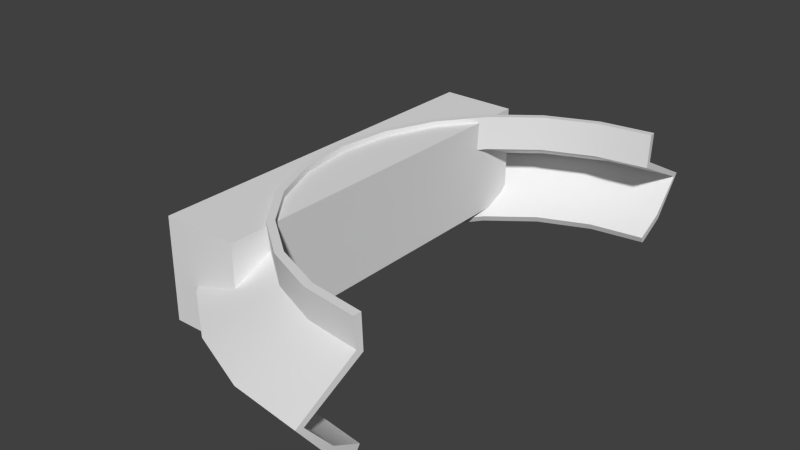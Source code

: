 # Source: original.blend  (saved by Blender 2.64.0; exported with 4.5.12 LTS)
import bpy
from mathutils import Matrix  # noqa: F401  (used for matrix-valued properties, if any)

bpy.ops.wm.read_factory_settings(use_empty=True)
scene = bpy.context.scene
scene.name = 'Scene'

# ---- collections
col_collection_1 = bpy.data.collections.new('Collection 1'); scene.collection.children.link(col_collection_1)

# ---- world
world_world = bpy.data.worlds.new('World'); scene.world = world_world
world_world.color = (0.05088, 0.05088, 0.05088)
world_world.use_sun_shadow = False
world_world.sun_shadow_jitter_overblur = 0.0
world_world.cycles.sampling_method = 'MANUAL'
world_world.cycles.sample_map_resolution = 256

# ---- meshes
me_cube_001 = bpy.data.meshes.new('Cube.001')
me_cube_001.from_pydata([(-1.0, -1.0, -1.0), (-1.0, 1.0, -1.0), (1.0, 1.0, -1.0), (1.0, -1.0, -1.0), (-1.0, -1.0, 1.0), (-1.0, 1.0, 1.0), (1.0, 1.0, 1.0), (1.0, -1.0, 1.0)], [], [(4, 5, 1, 0), (5, 6, 2, 1), (6, 7, 3, 2), (7, 4, 0, 3), (0, 1, 2, 3), (7, 6, 5, 4)])
me_cube_001.use_remesh_preserve_volume = False
me_cube_001.use_remesh_preserve_attributes = False
me_cube_001.use_mirror_vertex_groups = False
me_cube_001.update()
me_fairing_001 = bpy.data.meshes.new('Fairing.001')
me_fairing_001.from_pydata([(1.0, 1.114, -0.2944), (0.7116, 1.076, -0.2944), (0.4429, 0.9649, -0.2944), (0.2121, 0.7879, -0.2944), (0.03508, 0.5571, -0.2944), (-0.07623, 0.2884, -0.2944), (-0.1142, 6.822e-17, -0.2944), (-0.07623, -0.2884, -0.2944), (0.03508, -0.5571, -0.2944), (0.2121, -0.7879, -0.2944), (0.4429, -0.9649, -0.2944), (0.7116, -1.076, -0.2944), (1.0, -1.114, -0.2944), (1.0, 1.261, -0.2167), (0.6736, 1.218, -0.2167), (0.3694, 1.092, -0.2167), (0.1083, 0.8917, -0.2167), (-0.09215, 0.6306, -0.2167), (-0.2181, 0.3264, -0.2167), (-0.2611, 7.722e-17, -0.2167), (-0.2181, -0.3264, -0.2167), (-0.09215, -0.6306, -0.2167), (0.1083, -0.8917, -0.2167), (0.3694, -1.092, -0.2167), (0.6736, -1.218, -0.2167), (1.0, -1.261, -0.2167), (1.0, 1.411, -0.04444), (0.6348, 1.363, -0.04444), (0.2944, 1.222, -0.04444), (0.002194, 0.9978, -0.04444), (-0.2221, 0.7056, -0.04444), (-0.363, 0.3652, -0.04444), (-0.4111, 8.641e-17, -0.04444), (-0.363, -0.3652, -0.04444), (-0.2221, -0.7056, -0.04444), (0.002194, -0.9978, -0.04444), (0.2944, -1.222, -0.04444), (0.6348, -1.363, -0.04444), (1.0, -1.411, -0.04444), (1.0, 1.083, 0.1167), (0.7196, 1.046, 0.1167), (0.4583, 0.9382, 0.1167), (0.234, 0.766, 0.1167), (0.06181, 0.5417, 0.1167), (-0.04642, 0.2804, 0.1167), (-0.08333, 6.634e-17, 0.1167), (-0.04642, -0.2804, 0.1167), (0.06181, -0.5417, 0.1167), (0.234, -0.766, 0.1167), (0.4583, -0.9382, 0.1167), (0.7196, -1.046, 0.1167), (1.0, -1.083, 0.1167), (1.0, 1.091, 0.2944), (0.7175, 1.054, 0.2944), (0.4543, 0.9452, 0.2944), (0.2283, 0.7717, 0.2944), (0.05481, 0.5457, 0.2944), (-0.05423, 0.2825, 0.2944), (-0.09141, 6.683e-17, 0.2944), (-0.05423, -0.2825, 0.2944), (0.05481, -0.5457, 0.2944), (0.2283, -0.7717, 0.2944), (0.4543, -0.9452, 0.2944), (0.7175, -1.054, 0.2944), (1.0, -1.091, 0.2944), (0.9975, 1.133, -0.3297), (0.7068, 1.094, -0.3298), (0.4335, 0.9811, -0.3298), (0.1989, 0.8011, -0.3298), (0.01887, 0.5665, -0.3298), (-0.09431, 0.2932, -0.3298), (-0.1329, 6.822e-17, -0.3298), (-0.09431, -0.2932, -0.3298), (0.01887, -0.5665, -0.3298), (0.1989, -0.8011, -0.3298), (0.4335, -0.9811, -0.3298), (0.7068, -1.094, -0.3298), (0.9975, -1.133, -0.3297), (0.9967, 1.286, -0.2476), (0.6671, 1.243, -0.2477), (0.3568, 1.114, -0.2477), (0.09042, 0.9096, -0.2477), (-0.114, 0.6432, -0.2477), (-0.2425, 0.3329, -0.2477), (-0.2863, 7.722e-17, -0.2477), (-0.2425, -0.3329, -0.2477), (-0.114, -0.6432, -0.2477), (0.09042, -0.9096, -0.2477), (0.3568, -1.114, -0.2477), (0.6671, -1.243, -0.2477), (0.9967, -1.286, -0.2476), (0.9949, 1.45, -0.03708), (0.6246, 1.401, -0.03702), (0.2748, 1.256, -0.03702), (-0.0256, 1.026, -0.03702), (-0.2561, 0.7252, -0.03702), (-0.401, 0.3754, -0.03702), (-0.4504, 8.641e-17, -0.03702), (-0.401, -0.3754, -0.03702), (-0.2561, -0.7252, -0.03702), (-0.0256, -1.026, -0.03702), (0.2748, -1.256, -0.03702), (0.6246, -1.401, -0.03702), (0.9949, -1.45, -0.03708), (0.9956, 1.117, 0.1377), (0.7108, 1.079, 0.1379), (0.4414, 0.9676, 0.1379), (0.21, 0.79, 0.1379), (0.03244, 0.5586, 0.1379), (-0.07918, 0.2892, 0.1379), (-0.1172, 6.634e-17, 0.1379), (-0.07918, -0.2892, 0.1379), (0.03244, -0.5586, 0.1379), (0.21, -0.79, 0.1379), (0.4414, -0.9676, 0.1379), (0.7108, -1.079, 0.1379), (0.9956, -1.117, 0.1377), (0.9948, 1.131, 0.2926), (0.7072, 1.093, 0.2926), (0.4343, 0.9798, 0.2926), (0.2, 0.8, 0.2926), (0.0202, 0.5657, 0.2926), (-0.09282, 0.2928, 0.2926), (-0.1314, 6.683e-17, 0.2926), (-0.09282, -0.2928, 0.2926), (0.0202, -0.5657, 0.2926), (0.2, -0.8, 0.2926), (0.4343, -0.9798, 0.2926), (0.7072, -1.093, 0.2926), (0.9948, -1.131, 0.2926), (0.7116, 1.076, -0.2944), (1.0, 1.114, -0.2944), (1.0, 1.114, -0.2944), (1.0, 1.261, -0.2167), (0.4429, 0.9649, -0.2944), (0.2121, 0.7879, -0.2944), (0.03508, 0.5571, -0.2944), (-0.07623, 0.2884, -0.2944), (-0.1142, 6.822e-17, -0.2944), (-0.07623, -0.2884, -0.2944), (0.03508, -0.5571, -0.2944), (0.2121, -0.7879, -0.2944), (0.4429, -0.9649, -0.2944), (0.7116, -1.076, -0.2944), (1.0, -1.261, -0.2167), (1.0, -1.114, -0.2944), (1.0, -1.114, -0.2944), (1.0, 1.411, -0.04444), (1.0, 1.411, -0.04444), (0.6348, 1.363, -0.04444), (0.2944, 1.222, -0.04444), (0.002194, 0.9978, -0.04444), (-0.2221, 0.7056, -0.04444), (-0.363, 0.3652, -0.04444), (-0.4111, 8.641e-17, -0.04444), (-0.363, -0.3652, -0.04444), (-0.2221, -0.7056, -0.04444), (0.002194, -0.9978, -0.04444), (0.2944, -1.222, -0.04444), (0.6348, -1.363, -0.04444), (1.0, -1.411, -0.04444), (1.0, -1.411, -0.04444), (1.0, 1.083, 0.1167), (1.0, 1.083, 0.1167), (0.7196, 1.046, 0.1167), (0.4583, 0.9382, 0.1167), (0.234, 0.766, 0.1167), (0.06181, 0.5417, 0.1167), (-0.04642, 0.2804, 0.1167), (-0.08333, 6.634e-17, 0.1167), (-0.04642, -0.2804, 0.1167), (0.06181, -0.5417, 0.1167), (0.234, -0.766, 0.1167), (0.4583, -0.9382, 0.1167), (0.7196, -1.046, 0.1167), (1.0, -1.083, 0.1167), (1.0, -1.083, 0.1167), (1.0, 1.091, 0.2944), (1.0, 1.091, 0.2944), (0.7175, 1.054, 0.2944), (0.4543, 0.9452, 0.2944), (0.2283, 0.7717, 0.2944), (0.05481, 0.5457, 0.2944), (-0.05423, 0.2825, 0.2944), (-0.09141, 6.683e-17, 0.2944), (-0.05423, -0.2825, 0.2944), (0.05481, -0.5457, 0.2944), (0.2283, -0.7717, 0.2944), (0.4543, -0.9452, 0.2944), (0.7175, -1.054, 0.2944), (1.0, -1.091, 0.2944), (1.0, -1.091, 0.2944), (0.7068, 1.094, -0.3298), (0.9975, 1.133, -0.3297), (0.9975, 1.133, -0.3297), (0.9967, 1.286, -0.2476), (0.4335, 0.9811, -0.3298), (0.1989, 0.8011, -0.3298), (0.01887, 0.5665, -0.3298), (-0.09431, 0.2932, -0.3298), (-0.1329, 6.822e-17, -0.3298), (-0.09431, -0.2932, -0.3298), (0.01887, -0.5665, -0.3298), (0.1989, -0.8011, -0.3298), (0.4335, -0.9811, -0.3298), (0.7068, -1.094, -0.3298), (0.9967, -1.286, -0.2476), (0.9975, -1.133, -0.3297), (0.9975, -1.133, -0.3297), (0.9949, 1.45, -0.03708), (0.9949, 1.45, -0.03708), (0.6246, 1.401, -0.03702), (0.2748, 1.256, -0.03702), (-0.0256, 1.026, -0.03702), (-0.2561, 0.7252, -0.03702), (-0.401, 0.3754, -0.03702), (-0.4504, 8.641e-17, -0.03702), (-0.401, -0.3754, -0.03702), (-0.2561, -0.7252, -0.03702), (-0.0256, -1.026, -0.03702), (0.2748, -1.256, -0.03702), (0.6246, -1.401, -0.03702), (0.9949, -1.45, -0.03708), (0.9949, -1.45, -0.03708), (0.9956, 1.117, 0.1377), (0.9956, 1.117, 0.1377), (0.7108, 1.079, 0.1379), (0.4414, 0.9676, 0.1379), (0.21, 0.79, 0.1379), (0.03244, 0.5586, 0.1379), (-0.07918, 0.2892, 0.1379), (-0.1172, 6.634e-17, 0.1379), (-0.07918, -0.2892, 0.1379), (0.03244, -0.5586, 0.1379), (0.21, -0.79, 0.1379), (0.4414, -0.9676, 0.1379), (0.7108, -1.079, 0.1379), (0.9956, -1.117, 0.1377), (0.9956, -1.117, 0.1377), (0.9948, 1.131, 0.2926), (0.9948, 1.131, 0.2926), (0.7072, 1.093, 0.2926), (0.4343, 0.9798, 0.2926), (0.2, 0.8, 0.2926), (0.0202, 0.5657, 0.2926), (-0.09282, 0.2928, 0.2926), (-0.1314, 6.683e-17, 0.2926), (-0.09282, -0.2928, 0.2926), (0.0202, -0.5657, 0.2926), (0.2, -0.8, 0.2926), (0.4343, -0.9798, 0.2926), (0.7072, -1.093, 0.2926), (0.9948, -1.131, 0.2926), (0.9948, -1.131, 0.2926)], [], [(1, 0, 13, 14), (2, 1, 14, 15), (3, 2, 15, 16), (4, 3, 16, 17), (5, 4, 17, 18), (6, 5, 18, 19), (7, 6, 19, 20), (8, 7, 20, 21), (9, 8, 21, 22), (10, 9, 22, 23), (11, 10, 23, 24), (12, 11, 24, 25), (14, 13, 26, 27), (15, 14, 27, 28), (16, 15, 28, 29), (17, 16, 29, 30), (18, 17, 30, 31), (19, 18, 31, 32), (20, 19, 32, 33), (21, 20, 33, 34), (22, 21, 34, 35), (23, 22, 35, 36), (24, 23, 36, 37), (25, 24, 37, 38), (149, 147, 39, 40), (150, 149, 40, 41), (151, 150, 41, 42), (152, 151, 42, 43), (153, 152, 43, 44), (154, 153, 44, 45), (155, 154, 45, 46), (156, 155, 46, 47), (157, 156, 47, 48), (158, 157, 48, 49), (159, 158, 49, 50), (160, 159, 50, 51), (164, 162, 52, 53), (165, 164, 53, 54), (166, 165, 54, 55), (167, 166, 55, 56), (168, 167, 56, 57), (169, 168, 57, 58), (170, 169, 58, 59), (171, 170, 59, 60), (172, 171, 60, 61), (173, 172, 61, 62), (174, 173, 62, 63), (175, 174, 63, 64), (79, 78, 65, 66), (80, 79, 66, 67), (81, 80, 67, 68), (82, 81, 68, 69), (83, 82, 69, 70), (84, 83, 70, 71), (85, 84, 71, 72), (86, 85, 72, 73), (87, 86, 73, 74), (88, 87, 74, 75), (89, 88, 75, 76), (90, 89, 76, 77), (92, 91, 78, 79), (93, 92, 79, 80), (94, 93, 80, 81), (95, 94, 81, 82), (96, 95, 82, 83), (97, 96, 83, 84), (98, 97, 84, 85), (99, 98, 85, 86), (100, 99, 86, 87), (101, 100, 87, 88), (102, 101, 88, 89), (103, 102, 89, 90), (105, 104, 209, 211), (106, 105, 211, 212), (107, 106, 212, 213), (108, 107, 213, 214), (109, 108, 214, 215), (110, 109, 215, 216), (111, 110, 216, 217), (112, 111, 217, 218), (113, 112, 218, 219), (114, 113, 219, 220), (115, 114, 220, 221), (116, 115, 221, 222), (118, 117, 224, 226), (119, 118, 226, 227), (120, 119, 227, 228), (121, 120, 228, 229), (122, 121, 229, 230), (123, 122, 230, 231), (124, 123, 231, 232), (125, 124, 232, 233), (126, 125, 233, 234), (127, 126, 234, 235), (128, 127, 235, 236), (129, 128, 236, 237), (133, 131, 193, 195), (144, 161, 223, 206), (182, 181, 243, 244), (186, 185, 247, 248), (176, 190, 252, 238), (136, 137, 199, 198), (135, 136, 198, 197), (183, 182, 244, 245), (142, 143, 205, 204), (143, 145, 207, 205), (177, 163, 225, 239), (134, 135, 197, 196), (139, 140, 202, 201), (130, 134, 196, 192), (132, 130, 192, 194), (188, 187, 249, 250), (187, 186, 248, 249), (141, 142, 204, 203), (189, 188, 250, 251), (181, 180, 242, 243), (140, 141, 203, 202), (138, 139, 201, 200), (180, 179, 241, 242), (146, 144, 206, 208), (137, 138, 200, 199), (191, 189, 251, 253), (179, 178, 240, 241), (184, 183, 245, 246), (161, 176, 238, 223), (163, 148, 210, 225), (148, 133, 195, 210), (185, 184, 246, 247)])
me_fairing_001.polygons.foreach_set('use_smooth', [True] * 128)
_uv = me_fairing_001.uv_layers.new(name='UV coord')
_uv.uv.foreach_set('vector', [0.08333, 1.0, 0.0, 1.0, 0.0, 0.8828, 0.08333, 0.8828, 0.1667, 1.0, 0.08333, 1.0, 0.08333, 0.8828, 0.1667, 0.8828, 0.25, 1.0, 0.1667, 1.0, 0.1667, 0.8828, 0.25, 0.8828, 0.3333, 1.0, 0.25, 1.0, 0.25, 0.8828, 0.3333, 0.8828, 0.4167, 1.0, 0.3333, 1.0, 0.3333, 0.8828, 0.4167, 0.8828, 0.5, 1.0, 0.4167, 1.0, 0.4167, 0.8828, 0.5, 0.8828, 0.5833, 1.0, 0.5, 1.0, 0.5, 0.8828, 0.5833, 0.8828, 0.6667, 1.0, 0.5833, 1.0, 0.5833, 0.8828, 0.6667, 0.8828, 0.75, 1.0, 0.6667, 1.0, 0.6667, 0.8828, 0.75, 0.8828, 0.8333, 1.0, 0.75, 1.0, 0.75, 0.8828, 0.8333, 0.8828, 0.9167, 1.0, 0.8333, 1.0, 0.8333, 0.8828, 0.9167, 0.8828, 1.0, 1.0, 0.9167, 1.0, 0.9167, 0.8828, 1.0, 0.8828, 0.08333, 0.1142, 0.0, 0.1142, 0.0, 0.0, 0.08333, 0.0, 0.1667, 0.1142, 0.08333, 0.1142, 0.08333, 0.0, 0.1667, 0.0, 0.25, 0.1142, 0.1667, 0.1142, 0.1667, 0.0, 0.25, 0.0, 0.3333, 0.1142, 0.25, 0.1142, 0.25, 0.0, 0.3333, 0.0, 0.4167, 0.1142, 0.3333, 0.1142, 0.3333, 0.0, 0.4167, 0.0, 0.5, 0.1142, 0.4167, 0.1142, 0.4167, 0.0, 0.5, 0.0, 0.5833, 0.1142, 0.5, 0.1142, 0.5, 0.0, 0.5833, 0.0, 0.6667, 0.1142, 0.5833, 0.1142, 0.5833, 0.0, 0.6667, 0.0, 0.75, 0.1142, 0.6667, 0.1142, 0.6667, 0.0, 0.75, 0.0, 0.8333, 0.1142, 0.75, 0.1142, 0.75, 0.0, 0.8333, 0.0, 0.9167, 0.1142, 0.8333, 0.1142, 0.8333, 0.0, 0.9167, 0.0, 1.0, 0.1142, 0.9167, 0.1142, 0.9167, 0.0, 1.0, 0.0, 0.08333, 0.1826, 0.0, 0.1826, 0.0, 0.0, 0.08333, 0.0, 0.1667, 0.1826, 0.08333, 0.1826, 0.08333, 0.0, 0.1667, 0.0, 0.25, 0.1826, 0.1667, 0.1826, 0.1667, 0.0, 0.25, 0.0, 0.3333, 0.1826, 0.25, 0.1826, 0.25, 0.0, 0.3333, 0.0, 0.4167, 0.1826, 0.3333, 0.1826, 0.3333, 0.0, 0.4167, 0.0, 0.5, 0.1826, 0.4167, 0.1826, 0.4167, 0.0, 0.5, 0.0, 0.5833, 0.1826, 0.5, 0.1826, 0.5, 0.0, 0.5833, 0.0, 0.6667, 0.1826, 0.5833, 0.1826, 0.5833, 0.0, 0.6667, 0.0, 0.75, 0.1826, 0.6667, 0.1826, 0.6667, 0.0, 0.75, 0.0, 0.8333, 0.1826, 0.75, 0.1826, 0.75, 0.0, 0.8333, 0.0, 0.9167, 0.1826, 0.8333, 0.1826, 0.8333, 0.0, 0.9167, 0.0, 1.0, 0.1826, 0.9167, 0.1826, 0.9167, 0.0, 1.0, 0.0, 0.08333, 1.0, 0.0, 1.0, 0.0, 0.8828, 0.08333, 0.8828, 0.1667, 1.0, 0.08333, 1.0, 0.08333, 0.8828, 0.1667, 0.8828, 0.25, 1.0, 0.1667, 1.0, 0.1667, 0.8828, 0.25, 0.8828, 0.3333, 1.0, 0.25, 1.0, 0.25, 0.8828, 0.3333, 0.8828, 0.4167, 1.0, 0.3333, 1.0, 0.3333, 0.8828, 0.4167, 0.8828, 0.5, 1.0, 0.4167, 1.0, 0.4167, 0.8828, 0.5, 0.8828, 0.5833, 1.0, 0.5, 1.0, 0.5, 0.8828, 0.5833, 0.8828, 0.6667, 1.0, 0.5833, 1.0, 0.5833, 0.8828, 0.6667, 0.8828, 0.75, 1.0, 0.6667, 1.0, 0.6667, 0.8828, 0.75, 0.8828, 0.8333, 1.0, 0.75, 1.0, 0.75, 0.8828, 0.8333, 0.8828, 0.9167, 1.0, 0.8333, 1.0, 0.8333, 0.8828, 0.9167, 0.8828, 1.0, 1.0, 0.9167, 1.0, 0.9167, 0.8828, 1.0, 0.8828, 0.08333, 0.8828, 0.0, 0.8828, 0.0, 1.0, 0.08333, 1.0, 0.1667, 0.8828, 0.08333, 0.8828, 0.08333, 1.0, 0.1667, 1.0, 0.25, 0.8828, 0.1667, 0.8828, 0.1667, 1.0, 0.25, 1.0, 0.3333, 0.8828, 0.25, 0.8828, 0.25, 1.0, 0.3333, 1.0, 0.4167, 0.8828, 0.3333, 0.8828, 0.3333, 1.0, 0.4167, 1.0, 0.5, 0.8828, 0.4167, 0.8828, 0.4167, 1.0, 0.5, 1.0, 0.5833, 0.8828, 0.5, 0.8828, 0.5, 1.0, 0.5833, 1.0, 0.6667, 0.8828, 0.5833, 0.8828, 0.5833, 1.0, 0.6667, 1.0, 0.75, 0.8828, 0.6667, 0.8828, 0.6667, 1.0, 0.75, 1.0, 0.8333, 0.8828, 0.75, 0.8828, 0.75, 1.0, 0.8333, 1.0, 0.9167, 0.8828, 0.8333, 0.8828, 0.8333, 1.0, 0.9167, 1.0, 1.0, 0.8828, 0.9167, 0.8828, 0.9167, 1.0, 1.0, 1.0, 0.08333, 0.0, 0.0, 0.0, 0.0, 0.1142, 0.08333, 0.1142, 0.1667, 0.0, 0.08333, 0.0, 0.08333, 0.1142, 0.1667, 0.1142, 0.25, 0.0, 0.1667, 0.0, 0.1667, 0.1142, 0.25, 0.1142, 0.3333, 0.0, 0.25, 0.0, 0.25, 0.1142, 0.3333, 0.1142, 0.4167, 0.0, 0.3333, 0.0, 0.3333, 0.1142, 0.4167, 0.1142, 0.5, 0.0, 0.4167, 0.0, 0.4167, 0.1142, 0.5, 0.1142, 0.5833, 0.0, 0.5, 0.0, 0.5, 0.1142, 0.5833, 0.1142, 0.6667, 0.0, 0.5833, 0.0, 0.5833, 0.1142, 0.6667, 0.1142, 0.75, 0.0, 0.6667, 0.0, 0.6667, 0.1142, 0.75, 0.1142, 0.8333, 0.0, 0.75, 0.0, 0.75, 0.1142, 0.8333, 0.1142, 0.9167, 0.0, 0.8333, 0.0, 0.8333, 0.1142, 0.9167, 0.1142, 1.0, 0.0, 0.9167, 0.0, 0.9167, 0.1142, 1.0, 0.1142, 0.08333, 0.0, 0.0, 0.0, 0.0, 0.1826, 0.08333, 0.1826, 0.1667, 0.0, 0.08333, 0.0, 0.08333, 0.1826, 0.1667, 0.1826, 0.25, 0.0, 0.1667, 0.0, 0.1667, 0.1826, 0.25, 0.1826, 0.3333, 0.0, 0.25, 0.0, 0.25, 0.1826, 0.3333, 0.1826, 0.4167, 0.0, 0.3333, 0.0, 0.3333, 0.1826, 0.4167, 0.1826, 0.5, 0.0, 0.4167, 0.0, 0.4167, 0.1826, 0.5, 0.1826, 0.5833, 0.0, 0.5, 0.0, 0.5, 0.1826, 0.5833, 0.1826, 0.6667, 0.0, 0.5833, 0.0, 0.5833, 0.1826, 0.6667, 0.1826, 0.75, 0.0, 0.6667, 0.0, 0.6667, 0.1826, 0.75, 0.1826, 0.8333, 0.0, 0.75, 0.0, 0.75, 0.1826, 0.8333, 0.1826, 0.9167, 0.0, 0.8333, 0.0, 0.8333, 0.1826, 0.9167, 0.1826, 1.0, 0.0, 0.9167, 0.0, 0.9167, 0.1826, 1.0, 0.1826, 0.08333, 0.8828, 0.0, 0.8828, 0.0, 1.0, 0.08333, 1.0, 0.1667, 0.8828, 0.08333, 0.8828, 0.08333, 1.0, 0.1667, 1.0, 0.25, 0.8828, 0.1667, 0.8828, 0.1667, 1.0, 0.25, 1.0, 0.3333, 0.8828, 0.25, 0.8828, 0.25, 1.0, 0.3333, 1.0, 0.4167, 0.8828, 0.3333, 0.8828, 0.3333, 1.0, 0.4167, 1.0, 0.5, 0.8828, 0.4167, 0.8828, 0.4167, 1.0, 0.5, 1.0, 0.5833, 0.8828, 0.5, 0.8828, 0.5, 1.0, 0.5833, 1.0, 0.6667, 0.8828, 0.5833, 0.8828, 0.5833, 1.0, 0.6667, 1.0, 0.75, 0.8828, 0.6667, 0.8828, 0.6667, 1.0, 0.75, 1.0, 0.8333, 0.8828, 0.75, 0.8828, 0.75, 1.0, 0.8333, 1.0, 0.9167, 0.8828, 0.8333, 0.8828, 0.8333, 1.0, 0.9167, 1.0, 1.0, 0.8828, 0.9167, 0.8828, 0.9167, 1.0, 1.0, 1.0, 0.0, 0.8828, 0.0, 1.0, 0.0, 1.0, 0.0, 0.8828, 1.0, 0.1142, 1.0, 0.0, 1.0, 0.0, 1.0, 0.1142, 0.3333, 0.8828, 0.25, 0.8828, 0.25, 0.8828, 0.3333, 0.8828, 0.6667, 0.8828, 0.5833, 0.8828, 0.5833, 0.8828, 0.6667, 0.8828, 1.0, 1.0, 1.0, 0.8828, 1.0, 0.8828, 1.0, 1.0, 0.3333, 1.0, 0.4167, 1.0, 0.4167, 1.0, 0.3333, 1.0, 0.25, 1.0, 0.3333, 1.0, 0.3333, 1.0, 0.25, 1.0, 0.4167, 0.8828, 0.3333, 0.8828, 0.3333, 0.8828, 0.4167, 0.8828, 0.8333, 1.0, 0.9167, 1.0, 0.9167, 1.0, 0.8333, 1.0, 0.9167, 1.0, 1.0, 1.0, 1.0, 1.0, 0.9167, 1.0, 0.0, 0.8828, 0.0, 1.0, 0.0, 1.0, 0.0, 0.8828, 0.1667, 1.0, 0.25, 1.0, 0.25, 1.0, 0.1667, 1.0, 0.5833, 1.0, 0.6667, 1.0, 0.6667, 1.0, 0.5833, 1.0, 0.08333, 1.0, 0.1667, 1.0, 0.1667, 1.0, 0.08333, 1.0, 0.0, 1.0, 0.08333, 1.0, 0.08333, 1.0, 0.0, 1.0, 0.8333, 0.8828, 0.75, 0.8828, 0.75, 0.8828, 0.8333, 0.8828, 0.75, 0.8828, 0.6667, 0.8828, 0.6667, 0.8828, 0.75, 0.8828, 0.75, 1.0, 0.8333, 1.0, 0.8333, 1.0, 0.75, 1.0, 0.9167, 0.8828, 0.8333, 0.8828, 0.8333, 0.8828, 0.9167, 0.8828, 0.25, 0.8828, 0.1667, 0.8828, 0.1667, 0.8828, 0.25, 0.8828, 0.6667, 1.0, 0.75, 1.0, 0.75, 1.0, 0.6667, 1.0, 0.5, 1.0, 0.5833, 1.0, 0.5833, 1.0, 0.5, 1.0, 0.1667, 0.8828, 0.08333, 0.8828, 0.08333, 0.8828, 0.1667, 0.8828, 1.0, 1.0, 1.0, 0.8828, 1.0, 0.8828, 1.0, 1.0, 0.4167, 1.0, 0.5, 1.0, 0.5, 1.0, 0.4167, 1.0, 1.0, 0.8828, 0.9167, 0.8828, 0.9167, 0.8828, 1.0, 0.8828, 0.08333, 0.8828, 0.0, 0.8828, 0.0, 0.8828, 0.08333, 0.8828, 0.5, 0.8828, 0.4167, 0.8828, 0.4167, 0.8828, 0.5, 0.8828, 1.0, 0.1826, 1.0, 0.0, 1.0, 0.0, 1.0, 0.1826, 0.0, 0.0, 0.0, 0.1826, 0.0, 0.1826, 0.0, 0.0, 0.0, 0.0, 0.0, 0.1142, 0.0, 0.1142, 0.0, 0.0, 0.5833, 0.8828, 0.5, 0.8828, 0.5, 0.8828, 0.5833, 0.8828])
me_fairing_001.use_remesh_preserve_volume = False
me_fairing_001.use_remesh_preserve_attributes = False
me_fairing_001.use_mirror_vertex_groups = False
me_fairing_001.update()

# ---- objects
ob_cube = bpy.data.objects.new('Cube', me_cube_001)
ob_fairing_001 = bpy.data.objects.new('Fairing.001', me_fairing_001)

# ---- transforms, parenting, visibility, modifiers, constraints
ob_cube.location = (0.0, 0.0, 0.0)
ob_cube.scale = (0.2, 1.0, 0.265)
ob_cube.lineart.crease_threshold = 0.0
ob_fairing_001.location = (0.0, 0.0, 0.0)
ob_fairing_001.lineart.crease_threshold = 0.0

# ---- collection membership
col_collection_1.objects.link(ob_cube)
col_collection_1.objects.link(ob_fairing_001)

# ---- scene / render settings (as saved in the file)
scene.frame_start = 1; scene.frame_end = 250; scene.frame_set(1)
scene.render.engine = 'BLENDER_EEVEE_NEXT'
scene.render.image_settings.color_mode = 'RGB'
scene.render.image_settings.compression = 90
scene.render.resolution_percentage = 50
scene.render.dither_intensity = 0.0
scene.render.bake_margin = 2
scene.render.bake_bias = 0.0
scene.cycles.use_denoising = False
scene.cycles.samples = 10
scene.cycles.sampling_pattern = 'TABULATED_SOBOL'
scene.cycles.light_sampling_threshold = 0.0
scene.cycles.use_adaptive_sampling = False
scene.cycles.use_light_tree = False
scene.cycles.blur_glossy = 0.0
scene.cycles.volume_bounces = 1
scene.cycles.pixel_filter_type = 'GAUSSIAN'
scene.cycles.sample_clamp_indirect = 0.0
scene.view_settings.view_transform = 'Standard'
bpy.context.view_layer.update()

# ---- added for rendering (the .blend has no active camera and no usable light): camera, sun
cam_auto = bpy.data.cameras.new('AutoCamera')
cam_auto.lens = 50.0
cam_auto.sensor_width = 36.0
cam_auto.clip_end = 1000.0
ob_auto_camera = bpy.data.objects.new('AutoCamera', cam_auto)
scene.collection.objects.link(ob_auto_camera)
ob_auto_camera.location = (3.33005, -3.66631, 2.42653)
ob_auto_camera.rotation_euler = (1.09748, -7.21219e-08, 0.694738)
scene.camera = ob_auto_camera
light_auto_sun = bpy.data.lights.new('AutoSun', 'SUN')
light_auto_sun.energy = 3.0
light_auto_sun.angle = 0.0523599
ob_auto_sun = bpy.data.objects.new('AutoSun', light_auto_sun)
scene.collection.objects.link(ob_auto_sun)
ob_auto_sun.rotation_euler = (0.872665, 0.174533, 0.523599)
bpy.context.view_layer.update()
